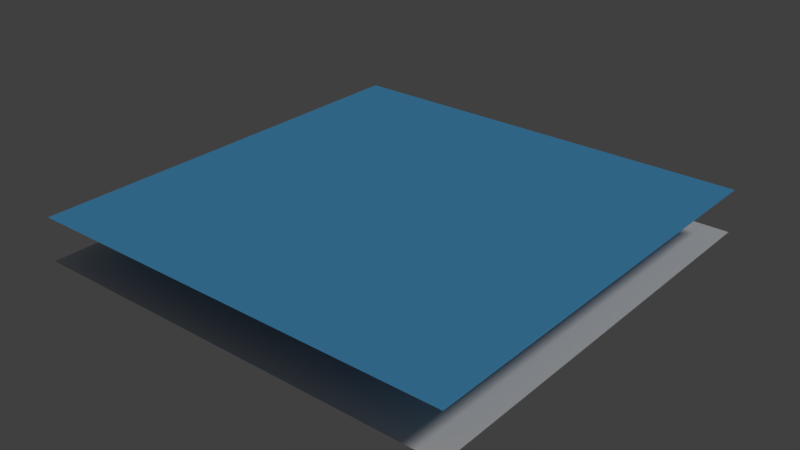 # Source: water.blend  (saved by Blender 2.79.0; exported with 4.5.12 LTS)
import bpy
from mathutils import Matrix  # noqa: F401  (used for matrix-valued properties, if any)

bpy.ops.wm.read_factory_settings(use_empty=True)
scene = bpy.context.scene
scene.name = 'Scene'

# ---- collections
col_collection_1 = bpy.data.collections.new('Collection 1'); scene.collection.children.link(col_collection_1)

# ---- materials (node trees are filled in below, after node groups)
mat_water = bpy.data.materials.new('water')
mat_water.alpha_threshold = 0.0
mat_water.use_transparent_shadow = False
mat_water.diffuse_color = (0.103, 0.4378, 0.8, 1.0)
mat_water.roughness = 0.5
mat_water.specular_intensity = 0.0

# ---- material node trees

# ---- world
world_world = bpy.data.worlds.new('World'); scene.world = world_world
world_world.color = (0.05088, 0.05088, 0.05088)
world_world.use_sun_shadow = False
world_world.sun_shadow_jitter_overblur = 0.0
world_world.cycles.sampling_method = 'MANUAL'

# ---- lights
light_hemi = bpy.data.lights.new('Hemi', 'SUN')
light_hemi.transmission_factor = 0.0
light_hemi.angle = 0.1993
light_hemi.energy = 1.0
light_hemi.shadow_buffer_clip_start = 0.5
light_hemi.shadow_soft_size = 0.1
light_hemi.shadow_cascade_max_distance = 1000.0

# ---- meshes
me_watermesh = bpy.data.meshes.new('WaterMesh')
me_watermesh.from_pydata([(-10.0, -10.0, 0.0), (10.0, -10.0, 0.0), (-10.0, 10.0, 0.0), (10.0, 10.0, 0.0)], [], [(0, 1, 3, 2)])
_uv = me_watermesh.uv_layers.new(name='UVMap')
_uv.uv.foreach_set('vector', [0.0, 0.0, 1.0, 0.0, 1.0, 1.0, 0.0, 1.0])
me_watermesh.materials.append(mat_water)
me_watermesh.use_remesh_preserve_volume = False
me_watermesh.use_remesh_preserve_attributes = False
me_watermesh.use_mirror_vertex_groups = False
me_watermesh.update()
me_watercollider = bpy.data.meshes.new('WaterCollider')
me_watercollider.from_pydata([(-10.0, -10.0, -2.0), (10.0, -10.0, -2.0), (-10.0, 10.0, -2.0), (10.0, 10.0, -2.0)], [], [(0, 1, 3, 2)])
_uv = me_watercollider.uv_layers.new(name='UVMap')
_uv.uv.foreach_set('vector', [0.0, 0.0, 1.0, 0.0, 1.0, 1.0, 0.0, 1.0])
me_watercollider.use_remesh_preserve_volume = False
me_watercollider.use_remesh_preserve_attributes = False
me_watercollider.use_mirror_vertex_groups = False
me_watercollider.update()

# ---- objects
ob_watermesh = bpy.data.objects.new('WaterMesh', me_watermesh)
ob_watercollider__colonly = bpy.data.objects.new('WaterCollider -colonly', me_watercollider)
ob_hemi = bpy.data.objects.new('Hemi', light_hemi)

# ---- transforms, parenting, visibility, modifiers, constraints
ob_watermesh.location = (0.0, 0.0, 0.0)
ob_watermesh.lineart.crease_threshold = 0.0
ob_watercollider__colonly.parent = ob_watermesh
ob_watercollider__colonly.location = (0.0, 0.0, 0.0)
ob_watercollider__colonly.display_type = 'WIRE'
ob_watercollider__colonly.show_wire = True
ob_watercollider__colonly.show_all_edges = True
ob_watercollider__colonly.lineart.crease_threshold = 0.0
ob_hemi.location = (0.0, 0.0, 0.0)
ob_hemi.rotation_euler = (-0.588, 0.4478, -0.281)
ob_hemi.hide_viewport = True
ob_hemi.lineart.crease_threshold = 0.0

# ---- collection membership
col_collection_1.objects.link(ob_watermesh)
col_collection_1.objects.link(ob_watercollider__colonly)
col_collection_1.objects.link(ob_hemi)

# ---- scene / render settings (as saved in the file)
scene.frame_start = 1; scene.frame_end = 250; scene.frame_set(1)
scene.render.engine = 'BLENDER_EEVEE_NEXT'
scene.render.resolution_percentage = 50
scene.render.dither_intensity = 0.0
scene.cycles.use_denoising = False
scene.cycles.samples = 128
scene.cycles.sampling_pattern = 'TABULATED_SOBOL'
scene.cycles.use_adaptive_sampling = False
scene.cycles.use_light_tree = False
scene.cycles.blur_glossy = 0.0
scene.cycles.sample_clamp_indirect = 0.0
scene.view_settings.view_transform = 'Standard'
bpy.context.view_layer.update()

# ---- added for rendering (the .blend has no active camera): camera
cam_auto = bpy.data.cameras.new('AutoCamera')
cam_auto.lens = 50.0
cam_auto.sensor_width = 36.0
cam_auto.clip_end = 1000.0
ob_auto_camera = bpy.data.objects.new('AutoCamera', cam_auto)
scene.collection.objects.link(ob_auto_camera)
ob_auto_camera.location = (26.2346, -31.4816, 19.9877)
ob_auto_camera.rotation_euler = (1.09748, -7.21219e-08, 0.694738)
scene.camera = ob_auto_camera
bpy.context.view_layer.update()
